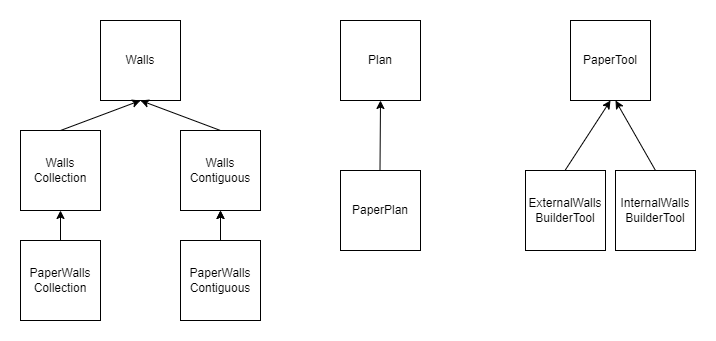

The diagram above was exported from draw.io. Its source (the exported page's mxGraphModel, read from the mxfile embedded in the PNG):
<mxGraphModel dx="1209" dy="741" grid="1" gridSize="10" guides="1" tooltips="1" connect="1" arrows="1" fold="1" page="1" pageScale="1" pageWidth="827" pageHeight="1169" math="0" shadow="0">
  <root>
    <mxCell id="0" />
    <mxCell id="1" parent="0" />
    <mxCell id="iWUJeVeN8rSk9urPKGob-1" value="Walls" style="whiteSpace=wrap;html=1;aspect=fixed;" vertex="1" parent="1">
      <mxGeometry x="140" y="90" width="80" height="80" as="geometry" />
    </mxCell>
    <mxCell id="iWUJeVeN8rSk9urPKGob-2" value="PaperWalls&lt;br&gt;Collection" style="whiteSpace=wrap;html=1;aspect=fixed;" vertex="1" parent="1">
      <mxGeometry x="60" y="310" width="80" height="80" as="geometry" />
    </mxCell>
    <mxCell id="iWUJeVeN8rSk9urPKGob-3" value="Plan" style="whiteSpace=wrap;html=1;aspect=fixed;" vertex="1" parent="1">
      <mxGeometry x="380" y="90" width="80" height="80" as="geometry" />
    </mxCell>
    <mxCell id="iWUJeVeN8rSk9urPKGob-4" value="PaperPlan" style="whiteSpace=wrap;html=1;aspect=fixed;" vertex="1" parent="1">
      <mxGeometry x="380" y="240" width="80" height="80" as="geometry" />
    </mxCell>
    <mxCell id="iWUJeVeN8rSk9urPKGob-6" value="" style="endArrow=classic;html=1;rounded=0;entryX=0.5;entryY=1;entryDx=0;entryDy=0;" edge="1" parent="1" target="iWUJeVeN8rSk9urPKGob-3">
      <mxGeometry width="50" height="50" relative="1" as="geometry">
        <mxPoint x="419.5" y="240" as="sourcePoint" />
        <mxPoint x="419.5" y="190" as="targetPoint" />
      </mxGeometry>
    </mxCell>
    <mxCell id="iWUJeVeN8rSk9urPKGob-8" value="" style="endArrow=classic;html=1;rounded=0;entryX=0.5;entryY=1;entryDx=0;entryDy=0;exitX=0.5;exitY=0;exitDx=0;exitDy=0;" edge="1" parent="1" source="iWUJeVeN8rSk9urPKGob-16">
      <mxGeometry width="50" height="50" relative="1" as="geometry">
        <mxPoint x="179.5" y="240" as="sourcePoint" />
        <mxPoint x="180" y="170" as="targetPoint" />
      </mxGeometry>
    </mxCell>
    <mxCell id="iWUJeVeN8rSk9urPKGob-9" value="PaperTool" style="whiteSpace=wrap;html=1;aspect=fixed;" vertex="1" parent="1">
      <mxGeometry x="610" y="90" width="80" height="80" as="geometry" />
    </mxCell>
    <mxCell id="iWUJeVeN8rSk9urPKGob-10" value="InternalWalls&lt;br&gt;BuilderTool" style="whiteSpace=wrap;html=1;aspect=fixed;" vertex="1" parent="1">
      <mxGeometry x="655" y="240" width="80" height="80" as="geometry" />
    </mxCell>
    <mxCell id="iWUJeVeN8rSk9urPKGob-11" value="ExternalWalls&lt;br&gt;BuilderTool" style="whiteSpace=wrap;html=1;aspect=fixed;" vertex="1" parent="1">
      <mxGeometry x="565" y="240" width="80" height="80" as="geometry" />
    </mxCell>
    <mxCell id="iWUJeVeN8rSk9urPKGob-12" value="" style="endArrow=classic;html=1;rounded=0;" edge="1" parent="1">
      <mxGeometry width="50" height="50" relative="1" as="geometry">
        <mxPoint x="604.5" y="240" as="sourcePoint" />
        <mxPoint x="650" y="170" as="targetPoint" />
      </mxGeometry>
    </mxCell>
    <mxCell id="iWUJeVeN8rSk9urPKGob-13" value="" style="endArrow=classic;html=1;rounded=0;entryX=0.5;entryY=1;entryDx=0;entryDy=0;exitX=0.5;exitY=0;exitDx=0;exitDy=0;" edge="1" parent="1" source="iWUJeVeN8rSk9urPKGob-10">
      <mxGeometry width="50" height="50" relative="1" as="geometry">
        <mxPoint x="614.5" y="250" as="sourcePoint" />
        <mxPoint x="655" y="170" as="targetPoint" />
      </mxGeometry>
    </mxCell>
    <mxCell id="iWUJeVeN8rSk9urPKGob-19" value="" style="edgeStyle=orthogonalEdgeStyle;rounded=0;orthogonalLoop=1;jettySize=auto;html=1;" edge="1" parent="1" source="iWUJeVeN8rSk9urPKGob-14" target="iWUJeVeN8rSk9urPKGob-16">
      <mxGeometry relative="1" as="geometry" />
    </mxCell>
    <mxCell id="iWUJeVeN8rSk9urPKGob-14" value="PaperWalls&lt;br&gt;Contiguous" style="whiteSpace=wrap;html=1;aspect=fixed;" vertex="1" parent="1">
      <mxGeometry x="220" y="310" width="80" height="80" as="geometry" />
    </mxCell>
    <mxCell id="iWUJeVeN8rSk9urPKGob-15" value="Walls&lt;br&gt;Collection" style="whiteSpace=wrap;html=1;aspect=fixed;" vertex="1" parent="1">
      <mxGeometry x="60" y="200" width="80" height="80" as="geometry" />
    </mxCell>
    <mxCell id="iWUJeVeN8rSk9urPKGob-16" value="Walls&lt;br&gt;Contiguous" style="whiteSpace=wrap;html=1;aspect=fixed;" vertex="1" parent="1">
      <mxGeometry x="220" y="200" width="80" height="80" as="geometry" />
    </mxCell>
    <mxCell id="iWUJeVeN8rSk9urPKGob-17" value="" style="endArrow=classic;html=1;rounded=0;entryX=0.5;entryY=1;entryDx=0;entryDy=0;exitX=0.5;exitY=0;exitDx=0;exitDy=0;" edge="1" parent="1" source="iWUJeVeN8rSk9urPKGob-15" target="iWUJeVeN8rSk9urPKGob-1">
      <mxGeometry width="50" height="50" relative="1" as="geometry">
        <mxPoint x="261.68000000000006" y="205.03999999999996" as="sourcePoint" />
        <mxPoint x="190" y="180" as="targetPoint" />
      </mxGeometry>
    </mxCell>
    <mxCell id="iWUJeVeN8rSk9urPKGob-18" value="" style="endArrow=classic;html=1;rounded=0;entryX=0.5;entryY=1;entryDx=0;entryDy=0;" edge="1" parent="1">
      <mxGeometry width="50" height="50" relative="1" as="geometry">
        <mxPoint x="260" y="310" as="sourcePoint" />
        <mxPoint x="260" y="280" as="targetPoint" />
      </mxGeometry>
    </mxCell>
    <mxCell id="iWUJeVeN8rSk9urPKGob-20" value="" style="endArrow=classic;html=1;rounded=0;entryX=0.5;entryY=1;entryDx=0;entryDy=0;" edge="1" parent="1">
      <mxGeometry width="50" height="50" relative="1" as="geometry">
        <mxPoint x="100" y="310" as="sourcePoint" />
        <mxPoint x="100" y="280" as="targetPoint" />
      </mxGeometry>
    </mxCell>
  </root>
</mxGraphModel>